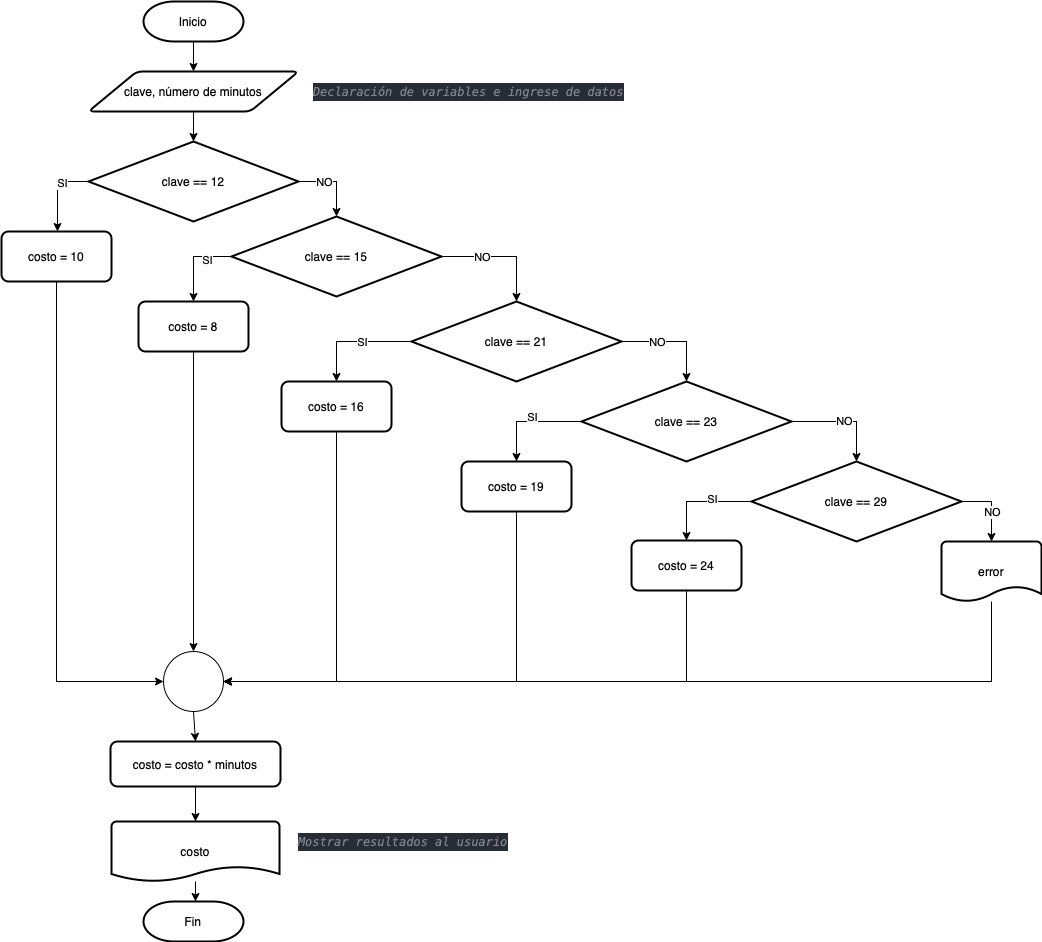

The diagram above was exported from draw.io. Its source (the exported page's mxGraphModel, read from the mxfile embedded in the PNG):
<mxGraphModel dx="1285" dy="965" grid="1" gridSize="10" guides="1" tooltips="1" connect="1" arrows="1" fold="1" page="1" pageScale="1" pageWidth="827" pageHeight="1169" math="0" shadow="0">
  <root>
    <mxCell id="0" />
    <mxCell id="1" parent="0" />
    <mxCell id="1jp5Le5mLZJZP9R2YTAu-1" value="Inicio" style="strokeWidth=2;html=1;shape=mxgraph.flowchart.terminator;whiteSpace=wrap;" vertex="1" parent="1">
      <mxGeometry x="212" y="20" width="100" height="40" as="geometry" />
    </mxCell>
    <mxCell id="1jp5Le5mLZJZP9R2YTAu-2" style="edgeStyle=orthogonalEdgeStyle;rounded=0;orthogonalLoop=1;jettySize=auto;html=1;exitX=0.5;exitY=1;exitDx=0;exitDy=0;entryX=0.5;entryY=0;entryDx=0;entryDy=0;entryPerimeter=0;" edge="1" parent="1" source="1jp5Le5mLZJZP9R2YTAu-3" target="1jp5Le5mLZJZP9R2YTAu-10">
      <mxGeometry relative="1" as="geometry" />
    </mxCell>
    <mxCell id="1jp5Le5mLZJZP9R2YTAu-3" value="clave, número de minutos" style="shape=parallelogram;html=1;strokeWidth=2;perimeter=parallelogramPerimeter;whiteSpace=wrap;rounded=1;arcSize=12;size=0.23;" vertex="1" parent="1">
      <mxGeometry x="157" y="90" width="210" height="40" as="geometry" />
    </mxCell>
    <mxCell id="1jp5Le5mLZJZP9R2YTAu-4" value="Fin" style="strokeWidth=2;html=1;shape=mxgraph.flowchart.terminator;whiteSpace=wrap;" vertex="1" parent="1">
      <mxGeometry x="212" y="920" width="100" height="40" as="geometry" />
    </mxCell>
    <mxCell id="1jp5Le5mLZJZP9R2YTAu-5" value="" style="endArrow=classic;html=1;rounded=0;exitX=0.5;exitY=1;exitDx=0;exitDy=0;exitPerimeter=0;entryX=0.5;entryY=0;entryDx=0;entryDy=0;" edge="1" parent="1" source="1jp5Le5mLZJZP9R2YTAu-1" target="1jp5Le5mLZJZP9R2YTAu-3">
      <mxGeometry width="50" height="50" relative="1" as="geometry">
        <mxPoint x="85" y="220" as="sourcePoint" />
        <mxPoint x="135" y="170" as="targetPoint" />
      </mxGeometry>
    </mxCell>
    <mxCell id="1jp5Le5mLZJZP9R2YTAu-6" style="edgeStyle=orthogonalEdgeStyle;rounded=0;orthogonalLoop=1;jettySize=auto;html=1;exitX=0;exitY=0.5;exitDx=0;exitDy=0;exitPerimeter=0;entryX=0.5;entryY=0;entryDx=0;entryDy=0;" edge="1" parent="1" source="1jp5Le5mLZJZP9R2YTAu-10" target="1jp5Le5mLZJZP9R2YTAu-16">
      <mxGeometry relative="1" as="geometry">
        <mxPoint x="150" y="310" as="targetPoint" />
        <Array as="points">
          <mxPoint x="126" y="200" />
        </Array>
      </mxGeometry>
    </mxCell>
    <mxCell id="1jp5Le5mLZJZP9R2YTAu-7" value="SI" style="edgeLabel;html=1;align=center;verticalAlign=middle;resizable=0;points=[];" vertex="1" connectable="0" parent="1jp5Le5mLZJZP9R2YTAu-6">
      <mxGeometry x="-0.3495" y="1" relative="1" as="geometry">
        <mxPoint as="offset" />
      </mxGeometry>
    </mxCell>
    <mxCell id="1jp5Le5mLZJZP9R2YTAu-8" style="edgeStyle=orthogonalEdgeStyle;rounded=0;orthogonalLoop=1;jettySize=auto;html=1;exitX=1;exitY=0.5;exitDx=0;exitDy=0;exitPerimeter=0;entryX=0.5;entryY=0;entryDx=0;entryDy=0;entryPerimeter=0;" edge="1" parent="1" source="1jp5Le5mLZJZP9R2YTAu-10" target="1jp5Le5mLZJZP9R2YTAu-19">
      <mxGeometry relative="1" as="geometry">
        <mxPoint x="550" y="190" as="targetPoint" />
        <Array as="points">
          <mxPoint x="405" y="200" />
        </Array>
      </mxGeometry>
    </mxCell>
    <mxCell id="1jp5Le5mLZJZP9R2YTAu-9" value="NO" style="edgeLabel;html=1;align=center;verticalAlign=middle;resizable=0;points=[];" vertex="1" connectable="0" parent="1jp5Le5mLZJZP9R2YTAu-8">
      <mxGeometry x="-0.3232" relative="1" as="geometry">
        <mxPoint as="offset" />
      </mxGeometry>
    </mxCell>
    <mxCell id="1jp5Le5mLZJZP9R2YTAu-10" value="clave == 12" style="strokeWidth=2;html=1;shape=mxgraph.flowchart.decision;whiteSpace=wrap;" vertex="1" parent="1">
      <mxGeometry x="157" y="160" width="210" height="80" as="geometry" />
    </mxCell>
    <mxCell id="1jp5Le5mLZJZP9R2YTAu-11" style="edgeStyle=orthogonalEdgeStyle;rounded=0;orthogonalLoop=1;jettySize=auto;html=1;entryX=0.5;entryY=0;entryDx=0;entryDy=0;entryPerimeter=0;" edge="1" parent="1" source="1jp5Le5mLZJZP9R2YTAu-12" target="1jp5Le5mLZJZP9R2YTAu-4">
      <mxGeometry relative="1" as="geometry" />
    </mxCell>
    <mxCell id="1jp5Le5mLZJZP9R2YTAu-12" value="costo" style="strokeWidth=2;html=1;shape=mxgraph.flowchart.document2;whiteSpace=wrap;size=0.25;" vertex="1" parent="1">
      <mxGeometry x="180" y="840" width="168" height="60" as="geometry" />
    </mxCell>
    <mxCell id="1jp5Le5mLZJZP9R2YTAu-13" value="&lt;meta charset=&quot;utf-8&quot;&gt;&lt;div style=&quot;font-style: normal; font-variant-caps: normal; font-weight: normal; letter-spacing: normal; text-align: start; text-indent: 0px; text-transform: none; word-spacing: 0px; -webkit-text-stroke-width: 0px; text-decoration: none; color: rgb(171, 178, 191); background-color: rgb(40, 44, 52); font-family: &amp;quot;Fira Code&amp;quot;, &amp;quot;Menlo for Powerline&amp;quot;, Menlo, Monaco, &amp;quot;Courier New&amp;quot;, monospace; font-size: 12px; line-height: 18px;&quot;&gt;&lt;div&gt;&lt;span style=&quot;color: rgb(127, 132, 142); font-style: italic;&quot;&gt;Declaración de variables e ingrese de datos&lt;/span&gt;&lt;/div&gt;&lt;/div&gt;" style="text;whiteSpace=wrap;html=1;" vertex="1" parent="1">
      <mxGeometry x="380" y="95" width="340" height="30" as="geometry" />
    </mxCell>
    <mxCell id="1jp5Le5mLZJZP9R2YTAu-14" value="&lt;div style=&quot;font-style: normal; font-variant-caps: normal; font-weight: normal; letter-spacing: normal; text-align: start; text-indent: 0px; text-transform: none; word-spacing: 0px; -webkit-text-stroke-width: 0px; text-decoration: none; color: rgb(171, 178, 191); background-color: rgb(40, 44, 52); font-family: &amp;quot;Fira Code&amp;quot;, &amp;quot;Menlo for Powerline&amp;quot;, Menlo, Monaco, &amp;quot;Courier New&amp;quot;, monospace; font-size: 12px; line-height: 18px;&quot;&gt;&lt;div&gt;&lt;span style=&quot;color: rgb(127, 132, 142); font-style: italic;&quot;&gt;Mostrar resultados al usuario&lt;/span&gt;&lt;/div&gt;&lt;/div&gt;" style="text;whiteSpace=wrap;html=1;" vertex="1" parent="1">
      <mxGeometry x="365" y="845" width="240" height="30" as="geometry" />
    </mxCell>
    <mxCell id="1jp5Le5mLZJZP9R2YTAu-48" style="edgeStyle=orthogonalEdgeStyle;rounded=0;orthogonalLoop=1;jettySize=auto;html=1;exitX=0.5;exitY=1;exitDx=0;exitDy=0;entryX=0;entryY=0.5;entryDx=0;entryDy=0;entryPerimeter=0;" edge="1" parent="1" source="1jp5Le5mLZJZP9R2YTAu-16" target="1jp5Le5mLZJZP9R2YTAu-47">
      <mxGeometry relative="1" as="geometry" />
    </mxCell>
    <mxCell id="1jp5Le5mLZJZP9R2YTAu-16" value="costo = 10" style="rounded=1;whiteSpace=wrap;html=1;absoluteArcSize=1;arcSize=14;strokeWidth=2;" vertex="1" parent="1">
      <mxGeometry x="70" y="250" width="110" height="50" as="geometry" />
    </mxCell>
    <mxCell id="1jp5Le5mLZJZP9R2YTAu-36" style="edgeStyle=orthogonalEdgeStyle;rounded=0;orthogonalLoop=1;jettySize=auto;html=1;exitX=0;exitY=0.5;exitDx=0;exitDy=0;exitPerimeter=0;entryX=0.5;entryY=0;entryDx=0;entryDy=0;" edge="1" parent="1" source="1jp5Le5mLZJZP9R2YTAu-19" target="1jp5Le5mLZJZP9R2YTAu-31">
      <mxGeometry relative="1" as="geometry" />
    </mxCell>
    <mxCell id="1jp5Le5mLZJZP9R2YTAu-40" value="SI" style="edgeLabel;html=1;align=center;verticalAlign=middle;resizable=0;points=[];" vertex="1" connectable="0" parent="1jp5Le5mLZJZP9R2YTAu-36">
      <mxGeometry x="-0.3976" y="3" relative="1" as="geometry">
        <mxPoint as="offset" />
      </mxGeometry>
    </mxCell>
    <mxCell id="1jp5Le5mLZJZP9R2YTAu-19" value="clave == 15" style="strokeWidth=2;html=1;shape=mxgraph.flowchart.decision;whiteSpace=wrap;" vertex="1" parent="1">
      <mxGeometry x="300" y="235" width="210" height="80" as="geometry" />
    </mxCell>
    <mxCell id="1jp5Le5mLZJZP9R2YTAu-37" style="edgeStyle=orthogonalEdgeStyle;rounded=0;orthogonalLoop=1;jettySize=auto;html=1;exitX=0;exitY=0.5;exitDx=0;exitDy=0;exitPerimeter=0;entryX=0.5;entryY=0;entryDx=0;entryDy=0;" edge="1" parent="1" source="1jp5Le5mLZJZP9R2YTAu-20" target="1jp5Le5mLZJZP9R2YTAu-33">
      <mxGeometry relative="1" as="geometry" />
    </mxCell>
    <mxCell id="1jp5Le5mLZJZP9R2YTAu-41" value="SI" style="edgeLabel;html=1;align=center;verticalAlign=middle;resizable=0;points=[];" vertex="1" connectable="0" parent="1jp5Le5mLZJZP9R2YTAu-37">
      <mxGeometry x="-0.1304" relative="1" as="geometry">
        <mxPoint as="offset" />
      </mxGeometry>
    </mxCell>
    <mxCell id="1jp5Le5mLZJZP9R2YTAu-20" value="clave == 21" style="strokeWidth=2;html=1;shape=mxgraph.flowchart.decision;whiteSpace=wrap;" vertex="1" parent="1">
      <mxGeometry x="480" y="320" width="210" height="80" as="geometry" />
    </mxCell>
    <mxCell id="1jp5Le5mLZJZP9R2YTAu-21" style="edgeStyle=orthogonalEdgeStyle;rounded=0;orthogonalLoop=1;jettySize=auto;html=1;exitX=1;exitY=0.5;exitDx=0;exitDy=0;exitPerimeter=0;entryX=0.5;entryY=0;entryDx=0;entryDy=0;entryPerimeter=0;" edge="1" parent="1" source="1jp5Le5mLZJZP9R2YTAu-19" target="1jp5Le5mLZJZP9R2YTAu-20">
      <mxGeometry relative="1" as="geometry">
        <mxPoint x="415" y="245" as="targetPoint" />
        <Array as="points">
          <mxPoint x="585" y="275" />
        </Array>
        <mxPoint x="377" y="210" as="sourcePoint" />
      </mxGeometry>
    </mxCell>
    <mxCell id="1jp5Le5mLZJZP9R2YTAu-22" value="NO" style="edgeLabel;html=1;align=center;verticalAlign=middle;resizable=0;points=[];" vertex="1" connectable="0" parent="1jp5Le5mLZJZP9R2YTAu-21">
      <mxGeometry x="-0.3232" relative="1" as="geometry">
        <mxPoint as="offset" />
      </mxGeometry>
    </mxCell>
    <mxCell id="1jp5Le5mLZJZP9R2YTAu-30" value="NO" style="edgeStyle=orthogonalEdgeStyle;rounded=0;orthogonalLoop=1;jettySize=auto;html=1;exitX=1;exitY=0.5;exitDx=0;exitDy=0;exitPerimeter=0;entryX=0.5;entryY=0;entryDx=0;entryDy=0;entryPerimeter=0;" edge="1" parent="1" source="1jp5Le5mLZJZP9R2YTAu-23" target="1jp5Le5mLZJZP9R2YTAu-27">
      <mxGeometry relative="1" as="geometry" />
    </mxCell>
    <mxCell id="1jp5Le5mLZJZP9R2YTAu-38" style="edgeStyle=orthogonalEdgeStyle;rounded=0;orthogonalLoop=1;jettySize=auto;html=1;exitX=0;exitY=0.5;exitDx=0;exitDy=0;exitPerimeter=0;entryX=0.5;entryY=0;entryDx=0;entryDy=0;" edge="1" parent="1" source="1jp5Le5mLZJZP9R2YTAu-23" target="1jp5Le5mLZJZP9R2YTAu-34">
      <mxGeometry relative="1" as="geometry" />
    </mxCell>
    <mxCell id="1jp5Le5mLZJZP9R2YTAu-42" value="SI" style="edgeLabel;html=1;align=center;verticalAlign=middle;resizable=0;points=[];" vertex="1" connectable="0" parent="1jp5Le5mLZJZP9R2YTAu-38">
      <mxGeometry x="-0.0476" y="-5" relative="1" as="geometry">
        <mxPoint as="offset" />
      </mxGeometry>
    </mxCell>
    <mxCell id="1jp5Le5mLZJZP9R2YTAu-23" value="clave == 23" style="strokeWidth=2;html=1;shape=mxgraph.flowchart.decision;whiteSpace=wrap;" vertex="1" parent="1">
      <mxGeometry x="650" y="400" width="210" height="80" as="geometry" />
    </mxCell>
    <mxCell id="1jp5Le5mLZJZP9R2YTAu-24" style="edgeStyle=orthogonalEdgeStyle;rounded=0;orthogonalLoop=1;jettySize=auto;html=1;exitX=1;exitY=0.5;exitDx=0;exitDy=0;exitPerimeter=0;entryX=0.5;entryY=0;entryDx=0;entryDy=0;entryPerimeter=0;" edge="1" parent="1" source="1jp5Le5mLZJZP9R2YTAu-20" target="1jp5Le5mLZJZP9R2YTAu-23">
      <mxGeometry relative="1" as="geometry">
        <mxPoint x="690" y="420" as="targetPoint" />
        <Array as="points">
          <mxPoint x="755" y="360" />
        </Array>
        <mxPoint x="520" y="285" as="sourcePoint" />
      </mxGeometry>
    </mxCell>
    <mxCell id="1jp5Le5mLZJZP9R2YTAu-25" value="NO" style="edgeLabel;html=1;align=center;verticalAlign=middle;resizable=0;points=[];" vertex="1" connectable="0" parent="1jp5Le5mLZJZP9R2YTAu-24">
      <mxGeometry x="-0.3232" relative="1" as="geometry">
        <mxPoint as="offset" />
      </mxGeometry>
    </mxCell>
    <mxCell id="1jp5Le5mLZJZP9R2YTAu-39" style="edgeStyle=orthogonalEdgeStyle;rounded=0;orthogonalLoop=1;jettySize=auto;html=1;exitX=0;exitY=0.5;exitDx=0;exitDy=0;exitPerimeter=0;entryX=0.5;entryY=0;entryDx=0;entryDy=0;" edge="1" parent="1" source="1jp5Le5mLZJZP9R2YTAu-27" target="1jp5Le5mLZJZP9R2YTAu-35">
      <mxGeometry relative="1" as="geometry" />
    </mxCell>
    <mxCell id="1jp5Le5mLZJZP9R2YTAu-43" value="SI" style="edgeLabel;html=1;align=center;verticalAlign=middle;resizable=0;points=[];" vertex="1" connectable="0" parent="1jp5Le5mLZJZP9R2YTAu-39">
      <mxGeometry x="-0.2308" y="-2" relative="1" as="geometry">
        <mxPoint y="-1" as="offset" />
      </mxGeometry>
    </mxCell>
    <mxCell id="1jp5Le5mLZJZP9R2YTAu-56" style="edgeStyle=orthogonalEdgeStyle;rounded=0;orthogonalLoop=1;jettySize=auto;html=1;exitX=1;exitY=0.5;exitDx=0;exitDy=0;exitPerimeter=0;entryX=0.5;entryY=0;entryDx=0;entryDy=0;entryPerimeter=0;" edge="1" parent="1" source="1jp5Le5mLZJZP9R2YTAu-27" target="1jp5Le5mLZJZP9R2YTAu-53">
      <mxGeometry relative="1" as="geometry" />
    </mxCell>
    <mxCell id="1jp5Le5mLZJZP9R2YTAu-57" value="NO" style="edgeLabel;html=1;align=center;verticalAlign=middle;resizable=0;points=[];" vertex="1" connectable="0" parent="1jp5Le5mLZJZP9R2YTAu-56">
      <mxGeometry x="0.1429" relative="1" as="geometry">
        <mxPoint as="offset" />
      </mxGeometry>
    </mxCell>
    <mxCell id="1jp5Le5mLZJZP9R2YTAu-27" value="clave == 29" style="strokeWidth=2;html=1;shape=mxgraph.flowchart.decision;whiteSpace=wrap;" vertex="1" parent="1">
      <mxGeometry x="820" y="480" width="210" height="80" as="geometry" />
    </mxCell>
    <mxCell id="1jp5Le5mLZJZP9R2YTAu-49" style="edgeStyle=orthogonalEdgeStyle;rounded=0;orthogonalLoop=1;jettySize=auto;html=1;exitX=0.5;exitY=1;exitDx=0;exitDy=0;entryX=0.5;entryY=0;entryDx=0;entryDy=0;entryPerimeter=0;" edge="1" parent="1" source="1jp5Le5mLZJZP9R2YTAu-31" target="1jp5Le5mLZJZP9R2YTAu-47">
      <mxGeometry relative="1" as="geometry" />
    </mxCell>
    <mxCell id="1jp5Le5mLZJZP9R2YTAu-31" value="costo = 8" style="rounded=1;whiteSpace=wrap;html=1;absoluteArcSize=1;arcSize=14;strokeWidth=2;" vertex="1" parent="1">
      <mxGeometry x="207" y="320" width="110" height="50" as="geometry" />
    </mxCell>
    <mxCell id="1jp5Le5mLZJZP9R2YTAu-50" style="edgeStyle=orthogonalEdgeStyle;rounded=0;orthogonalLoop=1;jettySize=auto;html=1;exitX=0.5;exitY=1;exitDx=0;exitDy=0;entryX=1;entryY=0.5;entryDx=0;entryDy=0;entryPerimeter=0;" edge="1" parent="1" source="1jp5Le5mLZJZP9R2YTAu-33" target="1jp5Le5mLZJZP9R2YTAu-47">
      <mxGeometry relative="1" as="geometry" />
    </mxCell>
    <mxCell id="1jp5Le5mLZJZP9R2YTAu-33" value="costo = 16" style="rounded=1;whiteSpace=wrap;html=1;absoluteArcSize=1;arcSize=14;strokeWidth=2;" vertex="1" parent="1">
      <mxGeometry x="350" y="400" width="110" height="50" as="geometry" />
    </mxCell>
    <mxCell id="1jp5Le5mLZJZP9R2YTAu-51" style="edgeStyle=orthogonalEdgeStyle;rounded=0;orthogonalLoop=1;jettySize=auto;html=1;exitX=0.5;exitY=1;exitDx=0;exitDy=0;entryX=1;entryY=0.5;entryDx=0;entryDy=0;entryPerimeter=0;" edge="1" parent="1" source="1jp5Le5mLZJZP9R2YTAu-34" target="1jp5Le5mLZJZP9R2YTAu-47">
      <mxGeometry relative="1" as="geometry" />
    </mxCell>
    <mxCell id="1jp5Le5mLZJZP9R2YTAu-34" value="costo = 19" style="rounded=1;whiteSpace=wrap;html=1;absoluteArcSize=1;arcSize=14;strokeWidth=2;" vertex="1" parent="1">
      <mxGeometry x="530" y="480" width="110" height="50" as="geometry" />
    </mxCell>
    <mxCell id="1jp5Le5mLZJZP9R2YTAu-52" style="edgeStyle=orthogonalEdgeStyle;rounded=0;orthogonalLoop=1;jettySize=auto;html=1;exitX=0.5;exitY=1;exitDx=0;exitDy=0;entryX=1;entryY=0.5;entryDx=0;entryDy=0;entryPerimeter=0;" edge="1" parent="1" source="1jp5Le5mLZJZP9R2YTAu-35" target="1jp5Le5mLZJZP9R2YTAu-47">
      <mxGeometry relative="1" as="geometry">
        <mxPoint x="630" y="800" as="targetPoint" />
      </mxGeometry>
    </mxCell>
    <mxCell id="1jp5Le5mLZJZP9R2YTAu-35" value="costo = 24" style="rounded=1;whiteSpace=wrap;html=1;absoluteArcSize=1;arcSize=14;strokeWidth=2;" vertex="1" parent="1">
      <mxGeometry x="700" y="559" width="110" height="50" as="geometry" />
    </mxCell>
    <mxCell id="1jp5Le5mLZJZP9R2YTAu-61" style="edgeStyle=orthogonalEdgeStyle;rounded=0;orthogonalLoop=1;jettySize=auto;html=1;exitX=0.5;exitY=1;exitDx=0;exitDy=0;exitPerimeter=0;entryX=0.5;entryY=0;entryDx=0;entryDy=0;" edge="1" parent="1" source="1jp5Le5mLZJZP9R2YTAu-47" target="1jp5Le5mLZJZP9R2YTAu-60">
      <mxGeometry relative="1" as="geometry" />
    </mxCell>
    <mxCell id="1jp5Le5mLZJZP9R2YTAu-47" value="" style="verticalLabelPosition=bottom;verticalAlign=top;html=1;shape=mxgraph.flowchart.on-page_reference;" vertex="1" parent="1">
      <mxGeometry x="232" y="670" width="60" height="60" as="geometry" />
    </mxCell>
    <mxCell id="1jp5Le5mLZJZP9R2YTAu-58" style="edgeStyle=orthogonalEdgeStyle;rounded=0;orthogonalLoop=1;jettySize=auto;html=1;entryX=1;entryY=0.5;entryDx=0;entryDy=0;entryPerimeter=0;" edge="1" parent="1" source="1jp5Le5mLZJZP9R2YTAu-53" target="1jp5Le5mLZJZP9R2YTAu-47">
      <mxGeometry relative="1" as="geometry">
        <Array as="points">
          <mxPoint x="1060" y="700" />
        </Array>
      </mxGeometry>
    </mxCell>
    <mxCell id="1jp5Le5mLZJZP9R2YTAu-53" value="error" style="strokeWidth=2;html=1;shape=mxgraph.flowchart.document2;whiteSpace=wrap;size=0.25;" vertex="1" parent="1">
      <mxGeometry x="1010" y="560" width="100" height="60" as="geometry" />
    </mxCell>
    <mxCell id="1jp5Le5mLZJZP9R2YTAu-62" style="edgeStyle=orthogonalEdgeStyle;rounded=0;orthogonalLoop=1;jettySize=auto;html=1;exitX=0.5;exitY=1;exitDx=0;exitDy=0;entryX=0.5;entryY=0;entryDx=0;entryDy=0;entryPerimeter=0;" edge="1" parent="1" source="1jp5Le5mLZJZP9R2YTAu-60" target="1jp5Le5mLZJZP9R2YTAu-12">
      <mxGeometry relative="1" as="geometry" />
    </mxCell>
    <mxCell id="1jp5Le5mLZJZP9R2YTAu-60" value="costo = costo * minutos" style="rounded=1;whiteSpace=wrap;html=1;absoluteArcSize=1;arcSize=14;strokeWidth=2;" vertex="1" parent="1">
      <mxGeometry x="179" y="760" width="170" height="45" as="geometry" />
    </mxCell>
  </root>
</mxGraphModel>